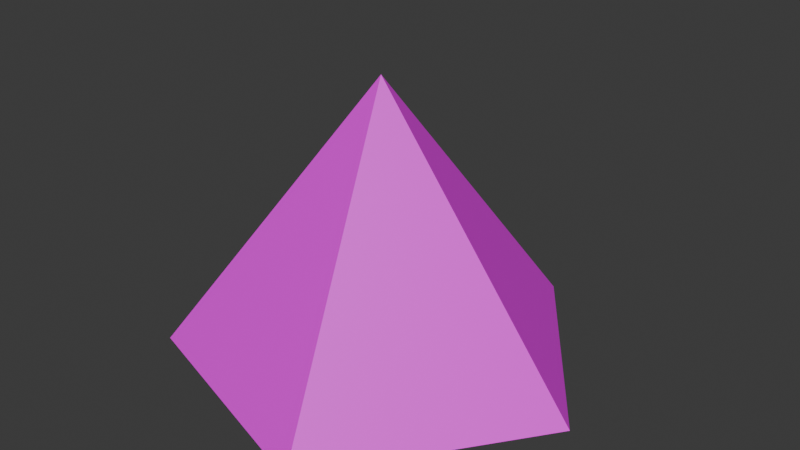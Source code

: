 # Source: piece1.blend  (saved by Blender 4.1.24; exported with 4.5.12 LTS)
import bpy
from mathutils import Matrix  # noqa: F401  (used for matrix-valued properties, if any)

bpy.ops.wm.read_factory_settings(use_empty=True)
scene = bpy.context.scene
scene.name = 'Scene'

# ---- collections
col_collection = bpy.data.collections.new('Collection'); scene.collection.children.link(col_collection)

# ---- images (referenced by path relative to the original .blend; pixels are not part of the script)
import os
ASSET_DIR = os.environ.get("B2B_ASSET_DIR", "")  # directory of the original .blend (textures are referenced by path, not embedded)
HERE = os.path.dirname(os.path.abspath(__file__))  # packed textures are extracted next to this script under _unpacked/

def load_image(name, relpath, width, height, colorspace="sRGB"):
    """Load a texture the original file referenced (path relative to the .blend, or extracted next to this script)."""
    p = next((c for c in (os.path.join(HERE, relpath), os.path.join(ASSET_DIR, relpath)) if relpath and os.path.exists(c)), "")
    if p:
        img = bpy.data.images.load(p, check_existing=True)
        img.name = name
    else:  # same state as the original file: an image datablock whose file is absent (Cycles renders it pink)
        img = bpy.data.images.new(name, width, height)
        img.source = "FILE"
        img.filepath = "//" + (relpath or name)
    img.colorspace_settings.name = colorspace
    return img
img_piece1_png = load_image('piece1.png', 'piece1.png', 1024, 1024, 'sRGB')

# ---- materials (node trees are filled in below, after node groups)
mat_x = bpy.data.materials.new('マテリアル')
mat_x.use_transparent_shadow = False
mat_x.roughness = 0.5

# ---- material node trees
mat_x.use_nodes = True; mat_x.node_tree.nodes.clear()
_N = mat_x.node_tree.nodes; _L = mat_x.node_tree.links
n0 = _N.new('ShaderNodeBsdfPrincipled'); n0.name = 'プリンシプルBSDF'; n0.location = (0, 300)
n0.inputs[27].default_value = (0.0, 0.0, 0.0, 1.0)
n1 = _N.new('ShaderNodeOutputMaterial'); n1.name = 'マテリアル出力'; n1.location = (280, 300)
n2 = _N.new('ShaderNodeTexImage'); n2.name = '画像テクスチャ'; n2.location = (-480, 300)
n2.image = img_piece1_png
_L.new(n0.outputs[0], n1.inputs[0])
_L.new(n2.outputs[0], n0.inputs[0])
n1.is_active_output = True

# ---- world
world_world = bpy.data.worlds.new('World'); scene.world = world_world
world_world.use_nodes = True; world_world.node_tree.nodes.clear()
_N = world_world.node_tree.nodes; _L = world_world.node_tree.links
n0 = _N.new('ShaderNodeOutputWorld'); n0.name = 'World Output'; n0.location = (300, 300)
n1 = _N.new('ShaderNodeBackground'); n1.name = 'Background'; n1.location = (10, 300)
n1.inputs[0].default_value = (0.05088, 0.05088, 0.05088, 1.0)
_L.new(n1.outputs[0], n0.inputs[0])
n0.is_active_output = True
world_world.color = (0.05088, 0.05088, 0.05088)
world_world.use_sun_shadow = False
world_world.sun_shadow_jitter_overblur = 0.0

# ---- meshes
me_solid = bpy.data.meshes.new('Solid')
me_solid.from_pydata([(0.1906, 0.5774, -0.3939), (0.1906, -0.5773, -0.3939), (0.6101, 6.948e-08, -0.3923), (-0.4881, 0.3568, -0.3965), (-0.4881, -0.3568, -0.3965), (0.0, 0.0, 0.4)], [], [(0, 5, 3), (2, 5, 0), (1, 5, 2), (4, 5, 1), (3, 5, 4), (0, 3, 4, 1, 2)])
_uv = me_solid.uv_layers.new(name='UVMap')
_uv.uv.foreach_set('vector', [0.2738, 0.4704, 0.0001972, 0.8014, 0.0001972, 0.372, 0.4523, 0.3313, 0.7258, 0.0001972, 0.7258, 0.4297, 0.7258, 0.4301, 0.7258, 0.8595, 0.4523, 0.5285, 0.9998, 0.4301, 0.9998, 0.8595, 0.7262, 0.5285, 0.9998, 0.0001973, 0.9998, 0.4297, 0.7262, 0.0986, 0.2738, 0.4704, 0.0001972, 0.372, 0.009248, 0.08138, 0.2884, 0.0001973, 0.4519, 0.2406])
me_solid.materials.append(mat_x)
me_solid.update()
me_solid.normals_split_custom_set([tuple(v) for v in zip(*[iter([0.2649, -0.809, -0.5247, 0.2649, -0.809, -0.5247, 0.2649, -0.809, -0.5247, -0.6862, -0.5, -0.5283, -0.6862, -0.5, -0.5283, -0.6862, -0.5, -0.5283, -0.6862, 0.5, -0.5283, -0.6862, 0.5, -0.5283, -0.6862, 0.5, -0.5283, 0.2649, 0.809, -0.5247, 0.2649, 0.809, -0.5247, 0.2649, 0.809, -0.5247, 0.8526, 0.0, -0.5225, 0.8526, 0.0, -0.5225, 0.8526, 0.0, -0.5225, -0.003796, -1.953e-07, 1.0, -0.003796, -1.953e-07, 1.0, -0.003796, -1.953e-07, 1.0, -0.003796, -1.953e-07, 1.0, -0.003796, -1.953e-07, 1.0])] * 3)])

# ---- objects
ob_solid = bpy.data.objects.new('Solid', me_solid)

# ---- transforms, parenting, visibility, modifiers, constraints
ob_solid.location = (0.0, 0.0, 0.0)

# ---- collection membership
col_collection.objects.link(ob_solid)

# ---- scene / render settings (as saved in the file)
scene.frame_start = 1; scene.frame_end = 250; scene.frame_set(2)
scene.render.engine = 'BLENDER_EEVEE_NEXT'
scene.cycles.sampling_pattern = 'TABULATED_SOBOL'
scene.eevee.ray_tracing_options.trace_max_roughness = 0.0
bpy.context.view_layer.update()

# ---- added for rendering (the .blend has no active camera and no usable light): camera, sun
cam_auto = bpy.data.cameras.new('AutoCamera')
cam_auto.lens = 50.0
cam_auto.sensor_width = 36.0
cam_auto.clip_end = 1000.0
ob_auto_camera = bpy.data.objects.new('AutoCamera', cam_auto)
scene.collection.objects.link(ob_auto_camera)
ob_auto_camera.location = (1.70928, -1.97795, 1.32038)
ob_auto_camera.rotation_euler = (1.09748, -7.21219e-08, 0.694738)
scene.camera = ob_auto_camera
light_auto_sun = bpy.data.lights.new('AutoSun', 'SUN')
light_auto_sun.energy = 3.0
light_auto_sun.angle = 0.0523599
ob_auto_sun = bpy.data.objects.new('AutoSun', light_auto_sun)
scene.collection.objects.link(ob_auto_sun)
ob_auto_sun.rotation_euler = (0.872665, 0.174533, 0.523599)
bpy.context.view_layer.update()

